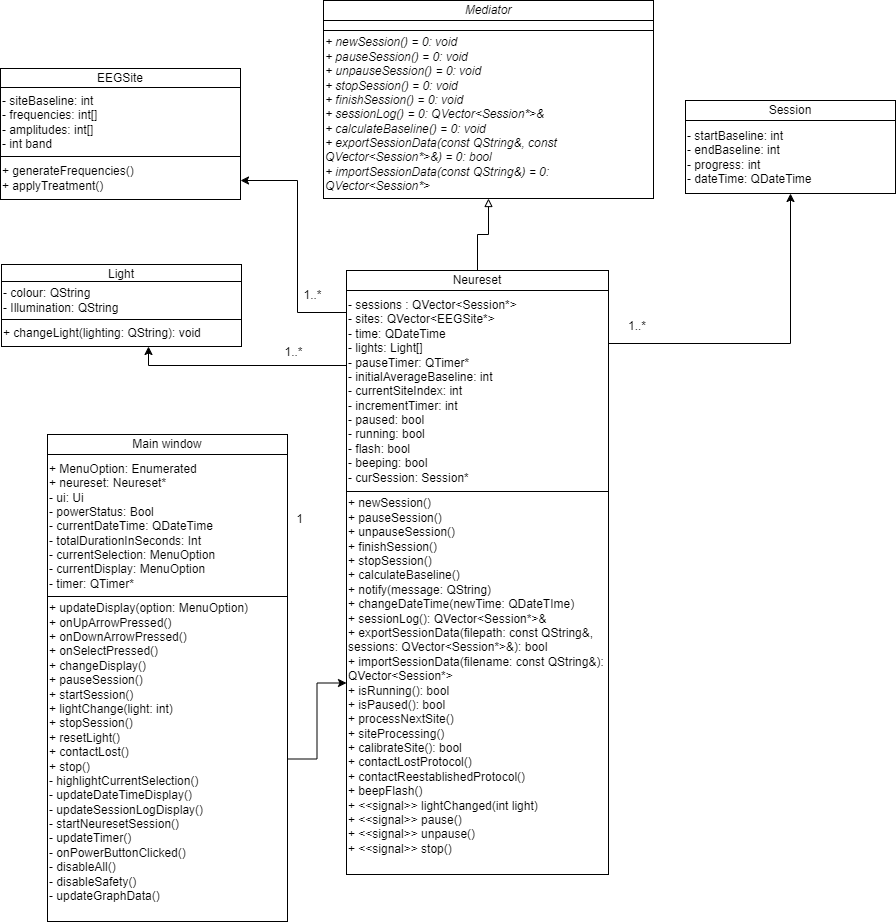

The diagram above was exported from draw.io. Its source (the exported page's mxGraphModel, read from the mxfile embedded in the PNG):
<mxGraphModel dx="1434" dy="738" grid="1" gridSize="1" guides="1" tooltips="1" connect="1" arrows="1" fold="1" page="1" pageScale="1" pageWidth="850" pageHeight="1100" math="0" shadow="0">
  <root>
    <mxCell id="0" />
    <mxCell id="1" parent="0" />
    <mxCell id="BtKb4XAd4iEz-5XTymN5-6" value="Session" style="rounded=0;whiteSpace=wrap;html=1;movable=1;resizable=1;rotatable=1;deletable=1;editable=1;locked=0;connectable=1;" parent="1" vertex="1">
      <mxGeometry x="726" y="118" width="210" height="20" as="geometry" />
    </mxCell>
    <mxCell id="BtKb4XAd4iEz-5XTymN5-7" value="&lt;div style=&quot;&quot;&gt;- startBaseline: int&lt;br&gt;- endBaseline: int&lt;br&gt;- progress: int&lt;br&gt;- dateTime: QDateTime&lt;/div&gt;&lt;span id=&quot;docs-internal-guid-68782151-7fff-3128-4f7a-dbfb32c3a9ff&quot;&gt;&lt;/span&gt;" style="rounded=0;whiteSpace=wrap;html=1;align=left;movable=1;resizable=1;rotatable=1;deletable=1;editable=1;locked=0;connectable=1;" parent="1" vertex="1">
      <mxGeometry x="726" y="138" width="210" height="73" as="geometry" />
    </mxCell>
    <mxCell id="qmcOETb9SQQ3icbBjkcd-5" value="" style="edgeStyle=orthogonalEdgeStyle;rounded=0;orthogonalLoop=1;jettySize=auto;html=1;endArrow=block;endFill=0;" parent="1" source="BtKb4XAd4iEz-5XTymN5-15" target="qmcOETb9SQQ3icbBjkcd-3" edge="1">
      <mxGeometry relative="1" as="geometry" />
    </mxCell>
    <mxCell id="BtKb4XAd4iEz-5XTymN5-15" value="Neureset" style="rounded=0;whiteSpace=wrap;html=1;movable=1;resizable=1;rotatable=1;deletable=1;editable=1;locked=0;connectable=1;" parent="1" vertex="1">
      <mxGeometry x="387" y="288" width="262" height="20" as="geometry" />
    </mxCell>
    <mxCell id="BtKb4XAd4iEz-5XTymN5-16" value="&lt;div style=&quot;&quot;&gt;&lt;span style=&quot;background-color: initial;&quot;&gt;- sessions : QVector&amp;lt;Session*&amp;gt;&lt;/span&gt;&lt;br&gt;&lt;/div&gt;&lt;div style=&quot;&quot;&gt;- sites: QVector&amp;lt;EEGSite*&amp;gt;&lt;br&gt;&lt;span style=&quot;background-color: initial;&quot;&gt;- time: QDateTime&lt;/span&gt;&lt;/div&gt;&lt;div style=&quot;&quot;&gt;&lt;span style=&quot;background-color: initial;&quot;&gt;- lights: Light[]&lt;br&gt;- pauseTimer: QTimer*&lt;/span&gt;&lt;/div&gt;&lt;div style=&quot;&quot;&gt;- initialAverageBaseline: int&lt;/div&gt;&lt;div style=&quot;&quot;&gt;- currentSiteIndex: int&lt;/div&gt;&lt;div style=&quot;&quot;&gt;- incrementTimer: int&lt;br&gt;- paused: bool&lt;br&gt;&lt;/div&gt;&lt;div style=&quot;&quot;&gt;- running: bool&lt;/div&gt;&lt;div style=&quot;&quot;&gt;- flash: bool&lt;br&gt;- beeping: bool&lt;/div&gt;&lt;div style=&quot;&quot;&gt;- curSession: Session*&lt;/div&gt;&lt;span id=&quot;docs-internal-guid-68782151-7fff-3128-4f7a-dbfb32c3a9ff&quot;&gt;&lt;/span&gt;" style="rounded=0;whiteSpace=wrap;html=1;align=left;movable=1;resizable=1;rotatable=1;deletable=1;editable=1;locked=0;connectable=1;" parent="1" vertex="1">
      <mxGeometry x="387" y="308" width="262" height="201" as="geometry" />
    </mxCell>
    <mxCell id="-htWRzJAoFQtnOmZ1_hx-12" style="edgeStyle=orthogonalEdgeStyle;rounded=0;orthogonalLoop=1;jettySize=auto;html=1;" parent="1" source="BtKb4XAd4iEz-5XTymN5-16" target="-htWRzJAoFQtnOmZ1_hx-8" edge="1">
      <mxGeometry relative="1" as="geometry">
        <Array as="points">
          <mxPoint x="189" y="383" />
        </Array>
      </mxGeometry>
    </mxCell>
    <mxCell id="-htWRzJAoFQtnOmZ1_hx-14" style="edgeStyle=orthogonalEdgeStyle;rounded=0;orthogonalLoop=1;jettySize=auto;html=1;" parent="1" source="BtKb4XAd4iEz-5XTymN5-16" target="-htWRzJAoFQtnOmZ1_hx-3" edge="1">
      <mxGeometry relative="1" as="geometry">
        <Array as="points">
          <mxPoint x="338" y="330" />
          <mxPoint x="338" y="198" />
        </Array>
      </mxGeometry>
    </mxCell>
    <mxCell id="-htWRzJAoFQtnOmZ1_hx-15" style="edgeStyle=orthogonalEdgeStyle;rounded=0;orthogonalLoop=1;jettySize=auto;html=1;entryX=0.5;entryY=1;entryDx=0;entryDy=0;" parent="1" source="BtKb4XAd4iEz-5XTymN5-16" target="BtKb4XAd4iEz-5XTymN5-7" edge="1">
      <mxGeometry relative="1" as="geometry">
        <mxPoint x="688" y="180" as="targetPoint" />
        <Array as="points">
          <mxPoint x="831" y="361" />
        </Array>
      </mxGeometry>
    </mxCell>
    <mxCell id="BtKb4XAd4iEz-5XTymN5-17" value="+ newSession()&lt;br&gt;+ pauseSession()&lt;br&gt;+ unpauseSession()&lt;br&gt;+ finishSession()&lt;br&gt;&lt;div&gt;+ stopSession()&lt;/div&gt;&lt;div&gt;+ calculateBaseline()&lt;br&gt;&lt;/div&gt;&lt;div&gt;+ notify(message: QString)&lt;br&gt;&lt;/div&gt;&lt;div&gt;+ changeDateTime(newTime: QDateTIme)&lt;/div&gt;&lt;div&gt;+ sessionLog(): QVector&amp;lt;Session*&amp;gt;&amp;amp;&lt;/div&gt;&lt;div&gt;+ exportSessionData(filepath: const QString&amp;amp;, sessions: QVector&amp;lt;Session*&amp;gt;&amp;amp;): bool&lt;/div&gt;&lt;div&gt;+ importSessionData(filename: const QString&amp;amp;): QVector&amp;lt;Session*&amp;gt;&lt;/div&gt;&lt;div&gt;+ isRunning(): bool&lt;/div&gt;&lt;div&gt;+ isPaused(): bool&lt;/div&gt;&lt;div&gt;+ processNextSite()&lt;br&gt;&lt;/div&gt;&lt;div&gt;+ siteProcessing()&lt;br&gt;+ calibrateSite(): bool&lt;br&gt;+ contactLostProtocol()&lt;br&gt;+ contactReestablishedProtocol()&lt;br&gt;+ beepFlash()&lt;/div&gt;&lt;div&gt;+ &amp;lt;&amp;lt;signal&amp;gt;&amp;gt; lightChanged(int light)&lt;br&gt;+ &amp;lt;&amp;lt;signal&amp;gt;&amp;gt; pause()&lt;br&gt;+ &amp;lt;&amp;lt;signal&amp;gt;&amp;gt; unpause()&lt;br&gt;+ &amp;lt;&amp;lt;signal&amp;gt;&amp;gt; stop()&lt;/div&gt;&lt;div&gt;&lt;br&gt;&lt;/div&gt;" style="rounded=0;whiteSpace=wrap;html=1;align=left;movable=1;resizable=1;rotatable=1;deletable=1;editable=1;locked=0;connectable=1;" parent="1" vertex="1">
      <mxGeometry x="387" y="509" width="262" height="383" as="geometry" />
    </mxCell>
    <mxCell id="BtKb4XAd4iEz-5XTymN5-52" value="1..*" style="text;strokeColor=none;align=center;fillColor=none;html=1;verticalAlign=middle;whiteSpace=wrap;rounded=0;" parent="1" vertex="1">
      <mxGeometry x="648" y="329" width="60" height="30" as="geometry" />
    </mxCell>
    <mxCell id="qmcOETb9SQQ3icbBjkcd-1" value="&lt;i&gt;Mediator&lt;/i&gt;" style="rounded=0;whiteSpace=wrap;html=1;movable=1;resizable=1;rotatable=1;deletable=1;editable=1;locked=0;connectable=1;" parent="1" vertex="1">
      <mxGeometry x="364" y="18" width="330" height="20" as="geometry" />
    </mxCell>
    <mxCell id="qmcOETb9SQQ3icbBjkcd-2" value="&lt;div style=&quot;&quot;&gt;&lt;br&gt;&lt;/div&gt;&lt;div&gt;&lt;br&gt;&lt;/div&gt;&lt;span id=&quot;docs-internal-guid-68782151-7fff-3128-4f7a-dbfb32c3a9ff&quot;&gt;&lt;/span&gt;" style="rounded=0;whiteSpace=wrap;html=1;align=left;movable=1;resizable=1;rotatable=1;deletable=1;editable=1;locked=0;connectable=1;" parent="1" vertex="1">
      <mxGeometry x="364" y="38" width="330" height="10" as="geometry" />
    </mxCell>
    <mxCell id="qmcOETb9SQQ3icbBjkcd-3" value="&lt;i&gt;+ newSession() = 0: void&lt;br&gt;+ pauseSession() = 0: void&lt;br&gt;+ unpauseSession() = 0: void&lt;br&gt;+ stopSession() = 0: void&lt;br&gt;+ finishSession() = 0: void&lt;br&gt;+ sessionLog() = 0: QVector&amp;lt;Session*&amp;gt;&amp;amp;&lt;br&gt;+ calculateBaseline() = 0: void&lt;br&gt;+ exportSessionData(const QString&amp;amp;, const QVector&amp;lt;Session*&amp;gt;&amp;amp;) = 0: bool&lt;br&gt;+ importSessionData(const QString&amp;amp;) = 0: QVector&amp;lt;Session*&amp;gt;&lt;/i&gt;" style="rounded=0;whiteSpace=wrap;html=1;align=left;movable=1;resizable=1;rotatable=1;deletable=1;editable=1;locked=0;connectable=1;" parent="1" vertex="1">
      <mxGeometry x="364" y="48" width="330" height="168" as="geometry" />
    </mxCell>
    <mxCell id="tok5oBJAmb9pjC6I5xV5-1" value="1" style="text;strokeColor=none;align=center;fillColor=none;html=1;verticalAlign=middle;whiteSpace=wrap;rounded=0;" parent="1" vertex="1">
      <mxGeometry x="310" y="519" width="61" height="35" as="geometry" />
    </mxCell>
    <mxCell id="tok5oBJAmb9pjC6I5xV5-2" value="Main window" style="rounded=0;whiteSpace=wrap;html=1;movable=1;resizable=1;rotatable=1;deletable=1;editable=1;locked=0;connectable=1;" parent="1" vertex="1">
      <mxGeometry x="88" y="452" width="240" height="20" as="geometry" />
    </mxCell>
    <mxCell id="tok5oBJAmb9pjC6I5xV5-3" value="&lt;div style=&quot;&quot;&gt;+ MenuOption: Enumerated&lt;br&gt;+ neureset: Neureset*&lt;br&gt;- ui: Ui&lt;br&gt;- powerStatus: Bool&lt;br&gt;- currentDateTime: QDateTime&lt;br&gt;- totalDurationInSeconds: Int&lt;br&gt;- currentSelection: MenuOption&lt;br&gt;- currentDisplay: MenuOption&lt;br&gt;- timer: QTimer*&lt;/div&gt;&lt;span id=&quot;docs-internal-guid-68782151-7fff-3128-4f7a-dbfb32c3a9ff&quot;&gt;&lt;/span&gt;" style="rounded=0;whiteSpace=wrap;html=1;align=left;movable=1;resizable=1;rotatable=1;deletable=1;editable=1;locked=0;connectable=1;" parent="1" vertex="1">
      <mxGeometry x="88" y="472" width="240" height="144" as="geometry" />
    </mxCell>
    <mxCell id="tok5oBJAmb9pjC6I5xV5-6" style="edgeStyle=orthogonalEdgeStyle;rounded=0;orthogonalLoop=1;jettySize=auto;html=1;" parent="1" source="tok5oBJAmb9pjC6I5xV5-4" target="BtKb4XAd4iEz-5XTymN5-17" edge="1">
      <mxGeometry relative="1" as="geometry" />
    </mxCell>
    <mxCell id="tok5oBJAmb9pjC6I5xV5-4" value="+ updateDisplay(option: MenuOption)&lt;br&gt;+ onUpArrowPressed()&lt;br&gt;+ onDownArrowPressed()&lt;br&gt;+ onSelectPressed()&lt;br&gt;+ changeDisplay()&lt;br&gt;+ pauseSession()&lt;br&gt;+ startSession()&lt;br&gt;+ lightChange(light: int)&lt;br&gt;+ stopSession()&lt;br&gt;+ resetLight()&lt;br&gt;+ contactLost()&lt;br&gt;+ stop()&lt;br&gt;- highlightCurrentSelection()&lt;br&gt;- updateDateTimeDisplay()&lt;br&gt;- updateSessionLogDisplay()&lt;br&gt;- startNeuresetSession()&lt;br&gt;- updateTimer()&lt;br&gt;- onPowerButtonClicked()&lt;br&gt;- disableAll()&lt;br&gt;- disableSafety()&lt;br&gt;- updateGraphData()&lt;div&gt;&lt;br/&gt;&lt;/div&gt;" style="rounded=0;whiteSpace=wrap;html=1;align=left;movable=1;resizable=1;rotatable=1;deletable=1;editable=1;locked=0;connectable=1;" parent="1" vertex="1">
      <mxGeometry x="88" y="614" width="240" height="325" as="geometry" />
    </mxCell>
    <mxCell id="-htWRzJAoFQtnOmZ1_hx-1" value="EEGSite" style="rounded=0;whiteSpace=wrap;html=1;movable=1;resizable=1;rotatable=1;deletable=1;editable=1;locked=0;connectable=1;" parent="1" vertex="1">
      <mxGeometry x="41" y="86" width="240" height="20" as="geometry" />
    </mxCell>
    <mxCell id="-htWRzJAoFQtnOmZ1_hx-2" value="&lt;div style=&quot;&quot;&gt;- siteBaseline: int&lt;br&gt;- frequencies: int[]&lt;br&gt;- amplitudes: int[]&lt;br&gt;- int band&lt;/div&gt;&lt;span id=&quot;docs-internal-guid-68782151-7fff-3128-4f7a-dbfb32c3a9ff&quot;&gt;&lt;/span&gt;" style="rounded=0;whiteSpace=wrap;html=1;align=left;movable=1;resizable=1;rotatable=1;deletable=1;editable=1;locked=0;connectable=1;" parent="1" vertex="1">
      <mxGeometry x="41" y="105" width="240" height="70" as="geometry" />
    </mxCell>
    <mxCell id="-htWRzJAoFQtnOmZ1_hx-3" value="+ generateFrequencies()&lt;div&gt;+ applyTreatment()&lt;br&gt;&lt;/div&gt;" style="rounded=0;whiteSpace=wrap;html=1;align=left;movable=1;resizable=1;rotatable=1;deletable=1;editable=1;locked=0;connectable=1;" parent="1" vertex="1">
      <mxGeometry x="41" y="174" width="240" height="43" as="geometry" />
    </mxCell>
    <mxCell id="-htWRzJAoFQtnOmZ1_hx-6" value="Light" style="rounded=0;whiteSpace=wrap;html=1;movable=1;resizable=1;rotatable=1;deletable=1;editable=1;locked=0;connectable=1;" parent="1" vertex="1">
      <mxGeometry x="42" y="282" width="240" height="20" as="geometry" />
    </mxCell>
    <mxCell id="-htWRzJAoFQtnOmZ1_hx-7" value="&lt;div style=&quot;&quot;&gt;- colour: QString&lt;br&gt;- Illumination: QString&lt;/div&gt;&lt;span id=&quot;docs-internal-guid-68782151-7fff-3128-4f7a-dbfb32c3a9ff&quot;&gt;&lt;/span&gt;" style="rounded=0;whiteSpace=wrap;html=1;align=left;movable=1;resizable=1;rotatable=1;deletable=1;editable=1;locked=0;connectable=1;" parent="1" vertex="1">
      <mxGeometry x="42" y="299" width="240" height="38" as="geometry" />
    </mxCell>
    <mxCell id="-htWRzJAoFQtnOmZ1_hx-8" value="+ changeLight(lighting: QString): void" style="rounded=0;whiteSpace=wrap;html=1;align=left;movable=1;resizable=1;rotatable=1;deletable=1;editable=1;locked=0;connectable=1;" parent="1" vertex="1">
      <mxGeometry x="42" y="337" width="240" height="27" as="geometry" />
    </mxCell>
    <mxCell id="-htWRzJAoFQtnOmZ1_hx-13" value="1..*" style="text;strokeColor=none;align=center;fillColor=none;html=1;verticalAlign=middle;whiteSpace=wrap;rounded=0;" parent="1" vertex="1">
      <mxGeometry x="304" y="352" width="61" height="35" as="geometry" />
    </mxCell>
    <mxCell id="-htWRzJAoFQtnOmZ1_hx-16" value="1..*" style="text;strokeColor=none;align=center;fillColor=none;html=1;verticalAlign=middle;whiteSpace=wrap;rounded=0;" parent="1" vertex="1">
      <mxGeometry x="323" y="295" width="61" height="35" as="geometry" />
    </mxCell>
  </root>
</mxGraphModel>